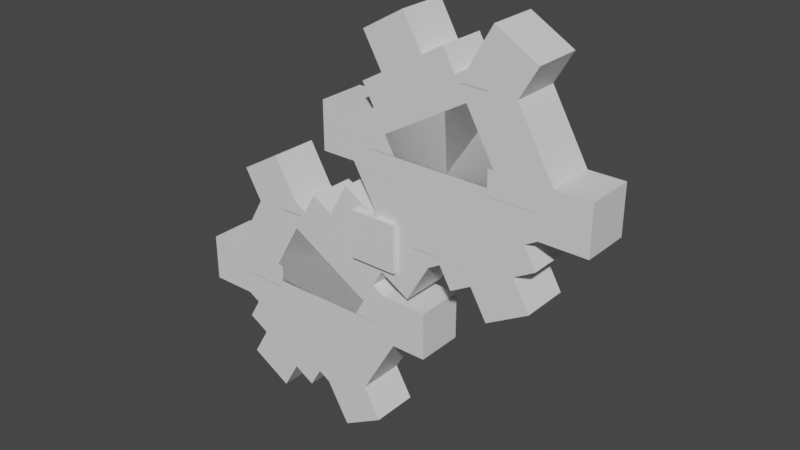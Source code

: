 # Source: klink.blend  (saved by Blender 2.81.16; exported with 4.5.12 LTS)
import bpy
from mathutils import Matrix  # noqa: F401  (used for matrix-valued properties, if any)

bpy.ops.wm.read_factory_settings(use_empty=True)
scene = bpy.context.scene
scene.name = 'Scene'

# ---- collections
col_collection = bpy.data.collections.new('Collection'); scene.collection.children.link(col_collection)

# ---- materials (node trees are filled in below, after node groups)
mat_default_obj = bpy.data.materials.new('Default OBJ')
mat_default_obj.use_transparent_shadow = False

# ---- material node trees
mat_default_obj.use_nodes = True; mat_default_obj.node_tree.nodes.clear()
_N = mat_default_obj.node_tree.nodes; _L = mat_default_obj.node_tree.links
n0 = _N.new('ShaderNodeOutputMaterial'); n0.name = 'Material Output'; n0.location = (300, 300)
n1 = _N.new('ShaderNodeBsdfPrincipled'); n1.name = 'Principled BSDF'; n1.location = (10, 300)
n1.distribution = 'GGX'
n1.subsurface_method = 'BURLEY'
n1.inputs[3].default_value = 1.45
n1.inputs[27].default_value = (0.0, 0.0, 0.0, 1.0)
n1.inputs[28].default_value = 1.0
_L.new(n1.outputs[0], n0.inputs[0])
n0.is_active_output = True

# ---- world
world_world = bpy.data.worlds.new('World'); scene.world = world_world
world_world.use_nodes = True; world_world.node_tree.nodes.clear()
_N = world_world.node_tree.nodes; _L = world_world.node_tree.links
n0 = _N.new('ShaderNodeOutputWorld'); n0.name = 'World Output'; n0.location = (300, 300)
n1 = _N.new('ShaderNodeBackground'); n1.name = 'Background'; n1.location = (10, 300)
n1.inputs[0].default_value = (0.05088, 0.05088, 0.05088, 1.0)
_L.new(n1.outputs[0], n0.inputs[0])
n0.is_active_output = True
world_world.color = (0.05088, 0.05088, 0.05088)
world_world.use_sun_shadow = False
world_world.sun_shadow_jitter_overblur = 0.0

# ---- meshes
me_center = bpy.data.meshes.new('Center')
me_center.from_pydata([(0.03125, -0.03125, -0.03125), (-0.03125, -0.03125, -0.03125), (-0.03125, 0.03125, -0.03125), (0.03125, 0.03125, -0.03125), (-0.03125, -0.03125, 0.03125), (0.03125, -0.03125, 0.03125), (0.03125, 0.03125, 0.03125), (-0.03125, 0.03125, 0.03125)], [], [(0, 1, 2, 3), (4, 5, 6, 7), (3, 2, 7, 6), (5, 4, 1, 0), (5, 0, 3, 6), (1, 4, 7, 2)])
_uv = me_center.uv_layers.new(name='UVMap')
_uv.uv.foreach_set('vector', [-0.07812, 0.9375, -0.0625, 0.9375, -0.0625, 0.9688, -0.07812, 0.9688, -0.04688, 0.9375, -0.03125, 0.9375, -0.03125, 0.9688, -0.04688, 0.9688, -0.07812, 0.9688, -0.0625, 0.9688, -0.0625, 1.0, -0.07812, 1.0, -0.0625, 0.9688, -0.04688, 0.9688, -0.04688, 1.0, -0.0625, 1.0, -0.09375, 0.9375, -0.07812, 0.9375, -0.07812, 0.9688, -0.09375, 0.9688, -0.0625, 0.9375, -0.04688, 0.9375, -0.04688, 0.9688, -0.0625, 0.9688])
me_center.materials.append(mat_default_obj)
me_center.use_remesh_fix_poles = True
me_center.use_remesh_preserve_attributes = False
me_center.use_mirror_vertex_groups = False
me_center.update()
me_gear1a = bpy.data.meshes.new('Gear1A')
me_gear1a.from_pydata([(0.03431, -0.1281, -0.03125), (-0.1281, -0.03431, -0.03125), (-0.03432, 0.1281, -0.03125), (0.1281, 0.03432, -0.03125), (-0.1281, -0.03431, 0.03125), (0.03431, -0.1281, 0.03125), (0.1281, 0.03432, 0.03125), (-0.03432, 0.1281, 0.03125)], [], [(0, 1, 2, 3), (4, 5, 6, 7), (3, 2, 7, 6), (5, 4, 1, 0), (5, 0, 3, 6), (1, 4, 7, 2)])
_uv = me_gear1a.uv_layers.new(name='UVMap')
_uv.uv.foreach_set('vector', [0.01562, 0.875, 0.0625, 0.875, 0.0625, 0.9688, 0.01562, 0.9688, 0.07812, 0.875, 0.125, 0.875, 0.125, 0.9688, 0.07812, 0.9688, 0.01562, 0.9688, 0.0625, 0.9688, 0.0625, 1.0, 0.01562, 1.0, 0.0625, 0.9688, 0.1094, 0.9688, 0.1094, 1.0, 0.0625, 1.0, 0.0, 0.875, 0.01562, 0.875, 0.01562, 0.9688, 0.0, 0.9688, 0.0625, 0.875, 0.07812, 0.875, 0.07812, 0.9688, 0.0625, 0.9688])
me_gear1a.materials.append(mat_default_obj)
me_gear1a.use_remesh_fix_poles = True
me_gear1a.use_remesh_preserve_attributes = False
me_gear1a.use_mirror_vertex_groups = False
me_gear1a.update()
me_gear2a = bpy.data.meshes.new('Gear2A')
me_gear2a.from_pydata([(-0.008373, -0.1395, -0.03125), (-0.1166, -0.077, -0.03125), (0.008373, 0.1395, -0.03125), (0.1166, 0.077, -0.03125), (-0.1166, -0.077, 0.03125), (-0.008373, -0.1395, 0.03125), (0.1166, 0.077, 0.03125), (0.008373, 0.1395, 0.03125)], [], [(0, 1, 2, 3), (4, 5, 6, 7), (3, 2, 7, 6), (5, 4, 1, 0), (5, 0, 3, 6), (1, 4, 7, 2)])
_uv = me_gear2a.uv_layers.new(name='UVMap')
_uv.uv.foreach_set('vector', [0.01562, 0.7188, 0.04688, 0.7188, 0.04688, 0.8438, 0.01562, 0.8438, 0.0625, 0.7188, 0.09375, 0.7188, 0.09375, 0.8438, 0.0625, 0.8438, 0.01562, 0.8438, 0.04688, 0.8438, 0.04688, 0.875, 0.01562, 0.875, 0.04688, 0.8438, 0.07812, 0.8438, 0.07812, 0.875, 0.04688, 0.875, 0.0, 0.7188, 0.01562, 0.7188, 0.01562, 0.8438, 0.0, 0.8438, 0.04688, 0.7188, 0.0625, 0.7188, 0.0625, 0.8438, 0.04688, 0.8438])
me_gear2a.materials.append(mat_default_obj)
me_gear2a.use_remesh_fix_poles = True
me_gear2a.use_remesh_preserve_attributes = False
me_gear2a.use_mirror_vertex_groups = False
me_gear2a.update()
me_gear3a = bpy.data.meshes.new('Gear3A')
me_gear3a.from_pydata([(0.077, -0.1166, -0.03125), (-0.1395, 0.008373, -0.03125), (-0.077, 0.1166, -0.03125), (0.1395, -0.008373, -0.03125), (-0.1395, 0.008373, 0.03125), (0.077, -0.1166, 0.03125), (0.1395, -0.008373, 0.03125), (-0.077, 0.1166, 0.03125)], [], [(0, 1, 2, 3), (4, 5, 6, 7), (3, 2, 7, 6), (5, 4, 1, 0), (5, 0, 3, 6), (1, 4, 7, 2)])
_uv = me_gear3a.uv_layers.new(name='UVMap')
_uv.uv.foreach_set('vector', [0.01562, 0.5938, 0.07812, 0.5938, 0.07812, 0.6562, 0.01562, 0.6562, 0.09375, 0.5938, 0.1562, 0.5938, 0.1562, 0.6562, 0.09375, 0.6562, 0.01562, 0.6562, 0.07812, 0.6562, 0.07812, 0.6875, 0.01562, 0.6875, 0.07812, 0.6562, 0.1406, 0.6562, 0.1406, 0.6875, 0.07812, 0.6875, 0.0, 0.5938, 0.01562, 0.5938, 0.01562, 0.6562, 0.0, 0.6562, 0.07812, 0.5938, 0.09375, 0.5938, 0.09375, 0.6562, 0.07812, 0.6562])
me_gear3a.materials.append(mat_default_obj)
me_gear3a.use_remesh_fix_poles = True
me_gear3a.use_remesh_preserve_attributes = False
me_gear3a.use_mirror_vertex_groups = False
me_gear3a.update()
me_gear4a = bpy.data.meshes.new('Gear4A')
me_gear4a.from_pydata([(0.03827, -0.0221, -0.03125), (-0.0221, -0.03827, -0.03125), (-0.03827, 0.0221, -0.03125), (0.0221, 0.03827, -0.03125), (-0.0221, -0.03827, 0.03125), (0.03827, -0.0221, 0.03125), (0.0221, 0.03827, 0.03125), (-0.03827, 0.0221, 0.03125)], [], [(0, 1, 2, 3), (4, 5, 6, 7), (3, 2, 7, 6), (5, 4, 1, 0), (5, 0, 3, 6), (1, 4, 7, 2)])
_uv = me_gear4a.uv_layers.new(name='UVMap')
_uv.uv.foreach_set('vector', [0.1406, 0.9375, 0.1562, 0.9375, 0.1562, 0.9688, 0.1406, 0.9688, 0.1719, 0.9375, 0.1875, 0.9375, 0.1875, 0.9688, 0.1719, 0.9688, 0.1406, 0.9688, 0.1562, 0.9688, 0.1562, 1.0, 0.1406, 1.0, 0.1562, 0.9688, 0.1719, 0.9688, 0.1719, 1.0, 0.1562, 1.0, 0.125, 0.9375, 0.1406, 0.9375, 0.1406, 0.9688, 0.125, 0.9688, 0.1562, 0.9375, 0.1719, 0.9375, 0.1719, 0.9688, 0.1562, 0.9688])
me_gear4a.materials.append(mat_default_obj)
me_gear4a.use_remesh_fix_poles = True
me_gear4a.use_remesh_preserve_attributes = False
me_gear4a.use_mirror_vertex_groups = False
me_gear4a.update()
me_gear5a = bpy.data.meshes.new('Gear5A')
me_gear5a.from_pydata([(0.03431, -0.1281, 0.0), (-0.1281, -0.03431, 0.0), (-0.03432, 0.1281, 0.0), (0.1281, 0.03432, 0.0)], [], [(1, 0, 3, 2)])
_uv = me_gear5a.uv_layers.new(name='UVMap')
_uv.uv.foreach_set('vector', [0.2344, 0.9062, 0.2812, 0.9062, 0.2812, 1.0, 0.2344, 1.0])
me_gear5a.materials.append(mat_default_obj)
me_gear5a.use_remesh_fix_poles = True
me_gear5a.use_remesh_preserve_attributes = False
me_gear5a.use_mirror_vertex_groups = False
me_gear5a.update()
me_gear6a = bpy.data.meshes.new('Gear6A')
me_gear6a.from_pydata([(0.01144, -0.04269, -0.03125), (-0.04269, -0.01144, -0.03125), (-0.01144, 0.04269, -0.03125), (0.04269, 0.01144, -0.03125), (-0.04269, -0.01144, 0.03125), (0.01144, -0.04269, 0.03125), (0.04269, 0.01144, 0.03125), (-0.01144, 0.04269, 0.03125)], [], [(0, 1, 2, 3), (4, 5, 6, 7), (3, 2, 7, 6), (5, 4, 1, 0), (5, 0, 3, 6), (1, 4, 7, 2)])
_uv = me_gear6a.uv_layers.new(name='UVMap')
_uv.uv.foreach_set('vector', [0.2969, 0.9375, 0.3125, 0.9375, 0.3125, 0.9688, 0.2969, 0.9688, 0.3281, 0.9375, 0.3438, 0.9375, 0.3438, 0.9688, 0.3281, 0.9688, 0.2969, 0.9688, 0.3125, 0.9688, 0.3125, 1.0, 0.2969, 1.0, 0.3125, 0.9688, 0.3281, 0.9688, 0.3281, 1.0, 0.3125, 1.0, 0.2812, 0.9375, 0.2969, 0.9375, 0.2969, 0.9688, 0.2812, 0.9688, 0.3125, 0.9375, 0.3281, 0.9375, 0.3281, 0.9688, 0.3125, 0.9688])
me_gear6a.materials.append(mat_default_obj)
me_gear6a.use_remesh_fix_poles = True
me_gear6a.use_remesh_preserve_attributes = False
me_gear6a.use_mirror_vertex_groups = False
me_gear6a.update()
me_gear7a = bpy.data.meshes.new('Gear7A')
me_gear7a.from_pydata([(0.01144, -0.04269, -0.03125), (-0.04269, -0.01144, -0.03125), (-0.01144, 0.04269, -0.03125), (0.04269, 0.01144, -0.03125), (-0.04269, -0.01144, 0.03125), (0.01144, -0.04269, 0.03125), (0.04269, 0.01144, 0.03125), (-0.01144, 0.04269, 0.03125)], [], [(0, 1, 2, 3), (4, 5, 6, 7), (3, 2, 7, 6), (5, 4, 1, 0), (5, 0, 3, 6), (1, 4, 7, 2)])
_uv = me_gear7a.uv_layers.new(name='UVMap')
_uv.uv.foreach_set('vector', [0.2969, 0.9375, 0.3125, 0.9375, 0.3125, 0.9688, 0.2969, 0.9688, 0.3281, 0.9375, 0.3438, 0.9375, 0.3438, 0.9688, 0.3281, 0.9688, 0.2969, 0.9688, 0.3125, 0.9688, 0.3125, 1.0, 0.2969, 1.0, 0.3125, 0.9688, 0.3281, 0.9688, 0.3281, 1.0, 0.3125, 1.0, 0.2812, 0.9375, 0.2969, 0.9375, 0.2969, 0.9688, 0.2812, 0.9688, 0.3125, 0.9375, 0.3281, 0.9375, 0.3281, 0.9688, 0.3125, 0.9688])
me_gear7a.materials.append(mat_default_obj)
me_gear7a.use_remesh_fix_poles = True
me_gear7a.use_remesh_preserve_attributes = False
me_gear7a.use_mirror_vertex_groups = False
me_gear7a.update()
me_gear8a = bpy.data.meshes.new('Gear8A')
me_gear8a.from_pydata([(0.0625, -0.03125, -0.03125), (-0.0625, -0.03125, -0.03125), (-0.0625, 0.03125, -0.03125), (0.0625, 0.03125, -0.03125), (-0.0625, -0.03125, 0.03125), (0.0625, -0.03125, 0.03125), (0.0625, 0.03125, 0.03125), (-0.0625, 0.03125, 0.03125)], [], [(0, 1, 2, 3), (4, 5, 6, 7), (3, 2, 7, 6), (5, 4, 1, 0), (5, 0, 3, 6), (1, 4, 7, 2)])
_uv = me_gear8a.uv_layers.new(name='UVMap')
_uv.uv.foreach_set('vector', [0.2969, 0.8438, 0.3281, 0.8438, 0.3281, 0.875, 0.2969, 0.875, 0.3438, 0.8438, 0.375, 0.8438, 0.375, 0.875, 0.3438, 0.875, 0.2969, 0.875, 0.3281, 0.875, 0.3281, 0.9062, 0.2969, 0.9062, 0.3281, 0.875, 0.3594, 0.875, 0.3594, 0.9062, 0.3281, 0.9062, 0.2812, 0.8438, 0.2969, 0.8438, 0.2969, 0.875, 0.2812, 0.875, 0.3281, 0.8438, 0.3438, 0.8438, 0.3438, 0.875, 0.3281, 0.875])
me_gear8a.materials.append(mat_default_obj)
me_gear8a.use_remesh_fix_poles = True
me_gear8a.use_remesh_preserve_attributes = False
me_gear8a.use_mirror_vertex_groups = False
me_gear8a.update()
me_gear9a = bpy.data.meshes.new('Gear9A')
me_gear9a.from_pydata([(0.004187, -0.06975, -0.03125), (-0.05831, 0.0385, -0.03125), (-0.004186, 0.06975, -0.03125), (0.05831, -0.0385, -0.03125), (-0.05831, 0.0385, 0.03125), (0.004187, -0.06975, 0.03125), (0.05831, -0.0385, 0.03125), (-0.004186, 0.06975, 0.03125)], [], [(0, 1, 2, 3), (4, 5, 6, 7), (3, 2, 7, 6), (5, 4, 1, 0), (5, 0, 3, 6), (1, 4, 7, 2)])
_uv = me_gear9a.uv_layers.new(name='UVMap')
_uv.uv.foreach_set('vector', [0.2969, 0.8438, 0.3281, 0.8438, 0.3281, 0.875, 0.2969, 0.875, 0.3438, 0.8438, 0.375, 0.8438, 0.375, 0.875, 0.3438, 0.875, 0.2969, 0.875, 0.3281, 0.875, 0.3281, 0.9062, 0.2969, 0.9062, 0.3281, 0.875, 0.3594, 0.875, 0.3594, 0.9062, 0.3281, 0.9062, 0.2812, 0.8438, 0.2969, 0.8438, 0.2969, 0.875, 0.2812, 0.875, 0.3281, 0.8438, 0.3438, 0.8438, 0.3438, 0.875, 0.3281, 0.875])
me_gear9a.materials.append(mat_default_obj)
me_gear9a.use_remesh_fix_poles = True
me_gear9a.use_remesh_preserve_attributes = False
me_gear9a.use_mirror_vertex_groups = False
me_gear9a.update()
me_gear10a = bpy.data.meshes.new('Gear10A')
me_gear10a.from_pydata([(-0.004187, 0.06975, -0.03125), (0.05831, -0.0385, -0.03125), (0.004186, -0.06975, -0.03125), (-0.05831, 0.0385, -0.03125), (0.05831, -0.0385, 0.03125), (-0.004187, 0.06975, 0.03125), (-0.05831, 0.0385, 0.03125), (0.004186, -0.06975, 0.03125)], [], [(0, 1, 2, 3), (4, 5, 6, 7), (3, 2, 7, 6), (5, 4, 1, 0), (5, 0, 3, 6), (1, 4, 7, 2)])
_uv = me_gear10a.uv_layers.new(name='UVMap')
_uv.uv.foreach_set('vector', [0.2969, 0.8438, 0.3281, 0.8438, 0.3281, 0.875, 0.2969, 0.875, 0.3438, 0.8438, 0.375, 0.8438, 0.375, 0.875, 0.3438, 0.875, 0.2969, 0.875, 0.3281, 0.875, 0.3281, 0.9062, 0.2969, 0.9062, 0.3281, 0.875, 0.3594, 0.875, 0.3594, 0.9062, 0.3281, 0.9062, 0.2812, 0.8438, 0.2969, 0.8438, 0.2969, 0.875, 0.2812, 0.875, 0.3281, 0.8438, 0.3438, 0.8438, 0.3438, 0.875, 0.3281, 0.875])
me_gear10a.materials.append(mat_default_obj)
me_gear10a.use_remesh_fix_poles = True
me_gear10a.use_remesh_preserve_attributes = False
me_gear10a.use_mirror_vertex_groups = False
me_gear10a.update()
me_gear11a = bpy.data.meshes.new('Gear11A')
me_gear11a.from_pydata([(-0.0625, 0.03125, -0.03125), (0.0625, 0.03125, -0.03125), (0.0625, -0.03125, -0.03125), (-0.0625, -0.03125, -0.03125), (0.0625, 0.03125, 0.03125), (-0.0625, 0.03125, 0.03125), (-0.0625, -0.03125, 0.03125), (0.0625, -0.03125, 0.03125)], [], [(0, 1, 2, 3), (4, 5, 6, 7), (3, 2, 7, 6), (5, 4, 1, 0), (5, 0, 3, 6), (1, 4, 7, 2)])
_uv = me_gear11a.uv_layers.new(name='UVMap')
_uv.uv.foreach_set('vector', [0.2969, 0.8438, 0.3281, 0.8438, 0.3281, 0.875, 0.2969, 0.875, 0.3438, 0.8438, 0.375, 0.8438, 0.375, 0.875, 0.3438, 0.875, 0.2969, 0.875, 0.3281, 0.875, 0.3281, 0.9062, 0.2969, 0.9062, 0.3281, 0.875, 0.3594, 0.875, 0.3594, 0.9062, 0.3281, 0.9062, 0.2812, 0.8438, 0.2969, 0.8438, 0.2969, 0.875, 0.2812, 0.875, 0.3281, 0.8438, 0.3438, 0.8438, 0.3438, 0.875, 0.3281, 0.875])
me_gear11a.materials.append(mat_default_obj)
me_gear11a.use_remesh_fix_poles = True
me_gear11a.use_remesh_preserve_attributes = False
me_gear11a.use_mirror_vertex_groups = False
me_gear11a.update()
me_gear1b = bpy.data.meshes.new('Gear1B')
me_gear1b.from_pydata([(0.1281, -0.03431, -0.03125), (-0.03431, -0.1281, -0.03125), (-0.1281, 0.03432, -0.03125), (0.03432, 0.1281, -0.03125), (-0.03431, -0.1281, 0.03125), (0.1281, -0.03431, 0.03125), (0.03432, 0.1281, 0.03125), (-0.1281, 0.03432, 0.03125)], [], [(0, 1, 2, 3), (4, 5, 6, 7), (3, 2, 7, 6), (5, 4, 1, 0), (5, 0, 3, 6), (1, 4, 7, 2)])
_uv = me_gear1b.uv_layers.new(name='UVMap')
_uv.uv.foreach_set('vector', [0.01562, 0.875, 0.0625, 0.875, 0.0625, 0.9688, 0.01562, 0.9688, 0.07812, 0.875, 0.125, 0.875, 0.125, 0.9688, 0.07812, 0.9688, 0.01562, 0.9688, 0.0625, 0.9688, 0.0625, 1.0, 0.01562, 1.0, 0.0625, 0.9688, 0.1094, 0.9688, 0.1094, 1.0, 0.0625, 1.0, 0.0, 0.875, 0.01562, 0.875, 0.01562, 0.9688, 0.0, 0.9688, 0.0625, 0.875, 0.07812, 0.875, 0.07812, 0.9688, 0.0625, 0.9688])
me_gear1b.materials.append(mat_default_obj)
me_gear1b.use_remesh_fix_poles = True
me_gear1b.use_remesh_preserve_attributes = False
me_gear1b.use_mirror_vertex_groups = False
me_gear1b.update()
me_gear2b = bpy.data.meshes.new('Gear2B')
me_gear2b.from_pydata([(0.1166, -0.077, -0.03125), (0.008373, -0.1395, -0.03125), (-0.1166, 0.077, -0.03125), (-0.008373, 0.1395, -0.03125), (0.008373, -0.1395, 0.03125), (0.1166, -0.077, 0.03125), (-0.008373, 0.1395, 0.03125), (-0.1166, 0.077, 0.03125)], [], [(0, 1, 2, 3), (4, 5, 6, 7), (3, 2, 7, 6), (5, 4, 1, 0), (5, 0, 3, 6), (1, 4, 7, 2)])
_uv = me_gear2b.uv_layers.new(name='UVMap')
_uv.uv.foreach_set('vector', [0.01562, 0.7188, 0.04688, 0.7188, 0.04688, 0.8438, 0.01562, 0.8438, 0.0625, 0.7188, 0.09375, 0.7188, 0.09375, 0.8438, 0.0625, 0.8438, 0.01562, 0.8438, 0.04688, 0.8438, 0.04688, 0.875, 0.01562, 0.875, 0.04688, 0.8438, 0.07812, 0.8438, 0.07812, 0.875, 0.04688, 0.875, 0.0, 0.7188, 0.01562, 0.7188, 0.01562, 0.8438, 0.0, 0.8438, 0.04688, 0.7188, 0.0625, 0.7188, 0.0625, 0.8438, 0.04688, 0.8438])
me_gear2b.materials.append(mat_default_obj)
me_gear2b.use_remesh_fix_poles = True
me_gear2b.use_remesh_preserve_attributes = False
me_gear2b.use_mirror_vertex_groups = False
me_gear2b.update()
me_gear3b = bpy.data.meshes.new('Gear3B')
me_gear3b.from_pydata([(0.1395, 0.008373, -0.03125), (-0.077, -0.1166, -0.03125), (-0.1395, -0.008373, -0.03125), (0.077, 0.1166, -0.03125), (-0.077, -0.1166, 0.03125), (0.1395, 0.008373, 0.03125), (0.077, 0.1166, 0.03125), (-0.1395, -0.008373, 0.03125)], [], [(0, 1, 2, 3), (4, 5, 6, 7), (3, 2, 7, 6), (5, 4, 1, 0), (5, 0, 3, 6), (1, 4, 7, 2)])
_uv = me_gear3b.uv_layers.new(name='UVMap')
_uv.uv.foreach_set('vector', [0.01562, 0.5938, 0.07812, 0.5938, 0.07812, 0.6562, 0.01562, 0.6562, 0.09375, 0.5938, 0.1562, 0.5938, 0.1562, 0.6562, 0.09375, 0.6562, 0.01562, 0.6562, 0.07812, 0.6562, 0.07812, 0.6875, 0.01562, 0.6875, 0.07812, 0.6562, 0.1406, 0.6562, 0.1406, 0.6875, 0.07812, 0.6875, 0.0, 0.5938, 0.01562, 0.5938, 0.01562, 0.6562, 0.0, 0.6562, 0.07812, 0.5938, 0.09375, 0.5938, 0.09375, 0.6562, 0.07812, 0.6562])
me_gear3b.materials.append(mat_default_obj)
me_gear3b.use_remesh_fix_poles = True
me_gear3b.use_remesh_preserve_attributes = False
me_gear3b.use_mirror_vertex_groups = False
me_gear3b.update()
me_gear4b = bpy.data.meshes.new('Gear4B')
me_gear4b.from_pydata([(0.03827, 0.0221, -0.03125), (0.0221, -0.03827, -0.03125), (-0.03827, -0.0221, -0.03125), (-0.0221, 0.03827, -0.03125), (0.0221, -0.03827, 0.03125), (0.03827, 0.0221, 0.03125), (-0.0221, 0.03827, 0.03125), (-0.03827, -0.0221, 0.03125)], [], [(0, 1, 2, 3), (4, 5, 6, 7), (3, 2, 7, 6), (5, 4, 1, 0), (5, 0, 3, 6), (1, 4, 7, 2)])
_uv = me_gear4b.uv_layers.new(name='UVMap')
_uv.uv.foreach_set('vector', [0.1406, 0.9375, 0.1562, 0.9375, 0.1562, 0.9688, 0.1406, 0.9688, 0.1719, 0.9375, 0.1875, 0.9375, 0.1875, 0.9688, 0.1719, 0.9688, 0.1406, 0.9688, 0.1562, 0.9688, 0.1562, 1.0, 0.1406, 1.0, 0.1562, 0.9688, 0.1719, 0.9688, 0.1719, 1.0, 0.1562, 1.0, 0.125, 0.9375, 0.1406, 0.9375, 0.1406, 0.9688, 0.125, 0.9688, 0.1562, 0.9375, 0.1719, 0.9375, 0.1719, 0.9688, 0.1562, 0.9688])
me_gear4b.materials.append(mat_default_obj)
me_gear4b.use_remesh_fix_poles = True
me_gear4b.use_remesh_preserve_attributes = False
me_gear4b.use_mirror_vertex_groups = False
me_gear4b.update()
me_gear5b = bpy.data.meshes.new('Gear5B')
me_gear5b.from_pydata([(0.1281, -0.03431, 0.0), (-0.03431, -0.1281, 0.0), (-0.1281, 0.03431, 0.0), (0.03432, 0.1281, 0.0)], [], [(1, 0, 3, 2)])
_uv = me_gear5b.uv_layers.new(name='UVMap')
_uv.uv.foreach_set('vector', [0.2344, 0.9062, 0.2812, 0.9062, 0.2812, 1.0, 0.2344, 1.0])
me_gear5b.materials.append(mat_default_obj)
me_gear5b.use_remesh_fix_poles = True
me_gear5b.use_remesh_preserve_attributes = False
me_gear5b.use_mirror_vertex_groups = False
me_gear5b.update()
me_gear6b = bpy.data.meshes.new('Gear6B')
me_gear6b.from_pydata([(0.04269, -0.01144, -0.03125), (-0.01144, -0.04269, -0.03125), (-0.04269, 0.01144, -0.03125), (0.01144, 0.04269, -0.03125), (-0.01144, -0.04269, 0.03125), (0.04269, -0.01144, 0.03125), (0.01144, 0.04269, 0.03125), (-0.04269, 0.01144, 0.03125)], [], [(0, 1, 2, 3), (4, 5, 6, 7), (3, 2, 7, 6), (5, 4, 1, 0), (5, 0, 3, 6), (1, 4, 7, 2)])
_uv = me_gear6b.uv_layers.new(name='UVMap')
_uv.uv.foreach_set('vector', [0.2969, 0.9375, 0.3125, 0.9375, 0.3125, 0.9688, 0.2969, 0.9688, 0.3281, 0.9375, 0.3438, 0.9375, 0.3438, 0.9688, 0.3281, 0.9688, 0.2969, 0.9688, 0.3125, 0.9688, 0.3125, 1.0, 0.2969, 1.0, 0.3125, 0.9688, 0.3281, 0.9688, 0.3281, 1.0, 0.3125, 1.0, 0.2812, 0.9375, 0.2969, 0.9375, 0.2969, 0.9688, 0.2812, 0.9688, 0.3125, 0.9375, 0.3281, 0.9375, 0.3281, 0.9688, 0.3125, 0.9688])
me_gear6b.materials.append(mat_default_obj)
me_gear6b.use_remesh_fix_poles = True
me_gear6b.use_remesh_preserve_attributes = False
me_gear6b.use_mirror_vertex_groups = False
me_gear6b.update()
me_gear7b = bpy.data.meshes.new('Gear7B')
me_gear7b.from_pydata([(0.04269, -0.01144, -0.03125), (-0.01144, -0.04269, -0.03125), (-0.04269, 0.01144, -0.03125), (0.01144, 0.04269, -0.03125), (-0.01144, -0.04269, 0.03125), (0.04269, -0.01144, 0.03125), (0.01144, 0.04269, 0.03125), (-0.04269, 0.01144, 0.03125)], [], [(0, 1, 2, 3), (4, 5, 6, 7), (3, 2, 7, 6), (5, 4, 1, 0), (5, 0, 3, 6), (1, 4, 7, 2)])
_uv = me_gear7b.uv_layers.new(name='UVMap')
_uv.uv.foreach_set('vector', [0.2969, 0.9375, 0.3125, 0.9375, 0.3125, 0.9688, 0.2969, 0.9688, 0.3281, 0.9375, 0.3438, 0.9375, 0.3438, 0.9688, 0.3281, 0.9688, 0.2969, 0.9688, 0.3125, 0.9688, 0.3125, 1.0, 0.2969, 1.0, 0.3125, 0.9688, 0.3281, 0.9688, 0.3281, 1.0, 0.3125, 1.0, 0.2812, 0.9375, 0.2969, 0.9375, 0.2969, 0.9688, 0.2812, 0.9688, 0.3125, 0.9375, 0.3281, 0.9375, 0.3281, 0.9688, 0.3125, 0.9688])
me_gear7b.materials.append(mat_default_obj)
me_gear7b.use_remesh_fix_poles = True
me_gear7b.use_remesh_preserve_attributes = False
me_gear7b.use_mirror_vertex_groups = False
me_gear7b.update()
me_gear8b = bpy.data.meshes.new('Gear8B')
me_gear8b.from_pydata([(0.05831, 0.0385, -0.03125), (-0.004186, -0.06975, -0.03125), (-0.05831, -0.0385, -0.03125), (0.004187, 0.06975, -0.03125), (-0.004186, -0.06975, 0.03125), (0.05831, 0.0385, 0.03125), (0.004187, 0.06975, 0.03125), (-0.05831, -0.0385, 0.03125)], [], [(0, 1, 2, 3), (4, 5, 6, 7), (3, 2, 7, 6), (5, 4, 1, 0), (5, 0, 3, 6), (1, 4, 7, 2)])
_uv = me_gear8b.uv_layers.new(name='UVMap')
_uv.uv.foreach_set('vector', [0.2969, 0.8438, 0.3281, 0.8438, 0.3281, 0.875, 0.2969, 0.875, 0.3438, 0.8438, 0.375, 0.8438, 0.375, 0.875, 0.3438, 0.875, 0.2969, 0.875, 0.3281, 0.875, 0.3281, 0.9062, 0.2969, 0.9062, 0.3281, 0.875, 0.3594, 0.875, 0.3594, 0.9062, 0.3281, 0.9062, 0.2812, 0.8438, 0.2969, 0.8438, 0.2969, 0.875, 0.2812, 0.875, 0.3281, 0.8438, 0.3438, 0.8438, 0.3438, 0.875, 0.3281, 0.875])
me_gear8b.materials.append(mat_default_obj)
me_gear8b.use_remesh_fix_poles = True
me_gear8b.use_remesh_preserve_attributes = False
me_gear8b.use_mirror_vertex_groups = False
me_gear8b.update()
me_gear9b = bpy.data.meshes.new('Gear9B')
me_gear9b.from_pydata([(0.0625, -0.03125, -0.03125), (-0.0625, -0.03125, -0.03125), (-0.0625, 0.03125, -0.03125), (0.0625, 0.03125, -0.03125), (-0.0625, -0.03125, 0.03125), (0.0625, -0.03125, 0.03125), (0.0625, 0.03125, 0.03125), (-0.0625, 0.03125, 0.03125)], [], [(0, 1, 2, 3), (4, 5, 6, 7), (3, 2, 7, 6), (5, 4, 1, 0), (5, 0, 3, 6), (1, 4, 7, 2)])
_uv = me_gear9b.uv_layers.new(name='UVMap')
_uv.uv.foreach_set('vector', [0.2969, 0.8438, 0.3281, 0.8438, 0.3281, 0.875, 0.2969, 0.875, 0.3438, 0.8438, 0.375, 0.8438, 0.375, 0.875, 0.3438, 0.875, 0.2969, 0.875, 0.3281, 0.875, 0.3281, 0.9062, 0.2969, 0.9062, 0.3281, 0.875, 0.3594, 0.875, 0.3594, 0.9062, 0.3281, 0.9062, 0.2812, 0.8438, 0.2969, 0.8438, 0.2969, 0.875, 0.2812, 0.875, 0.3281, 0.8438, 0.3438, 0.8438, 0.3438, 0.875, 0.3281, 0.875])
me_gear9b.materials.append(mat_default_obj)
me_gear9b.use_remesh_fix_poles = True
me_gear9b.use_remesh_preserve_attributes = False
me_gear9b.use_mirror_vertex_groups = False
me_gear9b.update()
me_gear10b = bpy.data.meshes.new('Gear10B')
me_gear10b.from_pydata([(-0.0625, 0.03125, -0.03125), (0.0625, 0.03125, -0.03125), (0.0625, -0.03125, -0.03125), (-0.0625, -0.03125, -0.03125), (0.0625, 0.03125, 0.03125), (-0.0625, 0.03125, 0.03125), (-0.0625, -0.03125, 0.03125), (0.0625, -0.03125, 0.03125)], [], [(0, 1, 2, 3), (4, 5, 6, 7), (3, 2, 7, 6), (5, 4, 1, 0), (5, 0, 3, 6), (1, 4, 7, 2)])
_uv = me_gear10b.uv_layers.new(name='UVMap')
_uv.uv.foreach_set('vector', [0.2969, 0.8438, 0.3281, 0.8438, 0.3281, 0.875, 0.2969, 0.875, 0.3438, 0.8438, 0.375, 0.8438, 0.375, 0.875, 0.3438, 0.875, 0.2969, 0.875, 0.3281, 0.875, 0.3281, 0.9062, 0.2969, 0.9062, 0.3281, 0.875, 0.3594, 0.875, 0.3594, 0.9062, 0.3281, 0.9062, 0.2812, 0.8438, 0.2969, 0.8438, 0.2969, 0.875, 0.2812, 0.875, 0.3281, 0.8438, 0.3438, 0.8438, 0.3438, 0.875, 0.3281, 0.875])
me_gear10b.materials.append(mat_default_obj)
me_gear10b.use_remesh_fix_poles = True
me_gear10b.use_remesh_preserve_attributes = False
me_gear10b.use_mirror_vertex_groups = False
me_gear10b.update()
me_gear11b = bpy.data.meshes.new('Gear11B')
me_gear11b.from_pydata([(-0.05831, -0.0385, -0.03125), (0.004187, 0.06975, -0.03125), (0.05831, 0.0385, -0.03125), (-0.004186, -0.06975, -0.03125), (0.004187, 0.06975, 0.03125), (-0.05831, -0.0385, 0.03125), (-0.004186, -0.06975, 0.03125), (0.05831, 0.0385, 0.03125)], [], [(0, 1, 2, 3), (4, 5, 6, 7), (3, 2, 7, 6), (5, 4, 1, 0), (5, 0, 3, 6), (1, 4, 7, 2)])
_uv = me_gear11b.uv_layers.new(name='UVMap')
_uv.uv.foreach_set('vector', [0.2969, 0.8438, 0.3281, 0.8438, 0.3281, 0.875, 0.2969, 0.875, 0.3438, 0.8438, 0.375, 0.8438, 0.375, 0.875, 0.3438, 0.875, 0.2969, 0.875, 0.3281, 0.875, 0.3281, 0.9062, 0.2969, 0.9062, 0.3281, 0.875, 0.3594, 0.875, 0.3594, 0.9062, 0.3281, 0.9062, 0.2812, 0.8438, 0.2969, 0.8438, 0.2969, 0.875, 0.2812, 0.875, 0.3281, 0.8438, 0.3438, 0.8438, 0.3438, 0.875, 0.3281, 0.875])
me_gear11b.materials.append(mat_default_obj)
me_gear11b.use_remesh_fix_poles = True
me_gear11b.use_remesh_preserve_attributes = False
me_gear11b.use_mirror_vertex_groups = False
me_gear11b.update()

# ---- objects
ob_center = bpy.data.objects.new('Center', me_center)
ob_gear1a = bpy.data.objects.new('Gear1A', me_gear1a)
ob_gear2a = bpy.data.objects.new('Gear2A', me_gear2a)
ob_gear3a = bpy.data.objects.new('Gear3A', me_gear3a)
ob_gear4a = bpy.data.objects.new('Gear4A', me_gear4a)
ob_gear5a = bpy.data.objects.new('Gear5A', me_gear5a)
ob_gear6a = bpy.data.objects.new('Gear6A', me_gear6a)
ob_gear7a = bpy.data.objects.new('Gear7A', me_gear7a)
ob_gear8a = bpy.data.objects.new('Gear8A', me_gear8a)
ob_gear9a = bpy.data.objects.new('Gear9A', me_gear9a)
ob_gear10a = bpy.data.objects.new('Gear10A', me_gear10a)
ob_gear11a = bpy.data.objects.new('Gear11A', me_gear11a)
ob_gear1b = bpy.data.objects.new('Gear1B', me_gear1b)
ob_gear2b = bpy.data.objects.new('Gear2B', me_gear2b)
ob_gear3b = bpy.data.objects.new('Gear3B', me_gear3b)
ob_gear4b = bpy.data.objects.new('Gear4B', me_gear4b)
ob_gear5b = bpy.data.objects.new('Gear5B', me_gear5b)
ob_gear6b = bpy.data.objects.new('Gear6B', me_gear6b)
ob_gear7b = bpy.data.objects.new('Gear7B', me_gear7b)
ob_gear8b = bpy.data.objects.new('Gear8B', me_gear8b)
ob_gear9b = bpy.data.objects.new('Gear9B', me_gear9b)
ob_gear10b = bpy.data.objects.new('Gear10B', me_gear10b)
ob_gear11b = bpy.data.objects.new('Gear11B', me_gear11b)

# ---- transforms, parenting, visibility, modifiers, constraints
ob_center.location = (0.0, -0.00625, 0.2947)
ob_center.rotation_euler = (1.571, -0.0, 0.0)
ob_center.lineart.crease_threshold = 0.0
ob_gear1a.parent = ob_center
ob_gear1a.matrix_parent_inverse = Matrix(((1.0, 0.0, 0.0, -0.0), (0.0, -1.629e-07, 1.0, -0.2947), (-0.0, -1.0, -1.629e-07, -0.00625), (-0.0, 0.0, -0.0, 1.0)))
ob_gear1a.location = (-0.1062, 1.833e-08, 0.1822)
ob_gear1a.rotation_euler = (1.571, -0.0, 0.0)
ob_gear1a.lineart.crease_threshold = 0.0
ob_gear2a.parent = ob_gear1a
ob_gear2a.matrix_parent_inverse = Matrix(((1.0, 0.0, -0.0, 0.1062), (0.0, -1.629e-07, 1.0, -0.1822), (0.0, -1.0, -1.629e-07, 4.806e-08), (-0.0, 0.0, -0.0, 1.0)))
ob_gear2a.location = (-0.1063, 1.833e-08, 0.1822)
ob_gear2a.rotation_euler = (1.571, -0.0, 0.0)
ob_gear2a.lineart.crease_threshold = 0.0
ob_gear3a.parent = ob_gear1a
ob_gear3a.matrix_parent_inverse = Matrix(((1.0, 0.0, -0.0, 0.1062), (0.0, -1.629e-07, 1.0, -0.1822), (0.0, -1.0, -1.629e-07, 4.806e-08), (-0.0, 0.0, -0.0, 1.0)))
ob_gear3a.location = (-0.1062, 1.833e-08, 0.1822)
ob_gear3a.rotation_euler = (1.571, -0.0, 0.0)
ob_gear3a.lineart.crease_threshold = 0.0
ob_gear4a.parent = ob_gear1a
ob_gear4a.matrix_parent_inverse = Matrix(((1.0, 0.0, -0.0, 0.1062), (0.0, -1.629e-07, 1.0, -0.1822), (0.0, -1.0, -1.629e-07, 4.806e-08), (-0.0, 0.0, -0.0, 1.0)))
ob_gear4a.location = (-0.1063, 0.0375, 0.1822)
ob_gear4a.rotation_euler = (1.571, -0.0, 0.0)
ob_gear4a.lineart.crease_threshold = 0.0
ob_gear5a.parent = ob_gear1a
ob_gear5a.matrix_parent_inverse = Matrix(((1.0, 0.0, -0.0, 0.1062), (0.0, -1.629e-07, 1.0, -0.1822), (0.0, -1.0, -1.629e-07, 4.806e-08), (-0.0, 0.0, -0.0, 1.0)))
ob_gear5a.location = (-0.1125, 0.03188, 0.1714)
ob_gear5a.rotation_euler = (1.571, -0.0, 0.0)
ob_gear5a.lineart.crease_threshold = 0.0
ob_gear6a.parent = ob_gear1a
ob_gear6a.matrix_parent_inverse = Matrix(((1.0, 0.0, -0.0, 0.1062), (0.0, -1.629e-07, 1.0, -0.1822), (0.0, -1.0, -1.629e-07, 4.806e-08), (-0.0, 0.0, -0.0, 1.0)))
ob_gear6a.location = (-0.03438, -1.954e-09, 0.3067)
ob_gear6a.rotation_euler = (1.571, -0.0, 0.0)
ob_gear6a.lineart.crease_threshold = 0.0
ob_gear7a.parent = ob_gear1a
ob_gear7a.matrix_parent_inverse = Matrix(((1.0, 0.0, -0.0, 0.1062), (0.0, -1.629e-07, 1.0, -0.1822), (0.0, -1.0, -1.629e-07, 4.806e-08), (-0.0, 0.0, -0.0, 1.0)))
ob_gear7a.location = (-0.175, 3.773e-08, 0.06312)
ob_gear7a.rotation_euler = (1.571, -0.0, 0.0)
ob_gear7a.lineart.crease_threshold = 0.0
ob_gear8a.parent = ob_gear1a
ob_gear8a.matrix_parent_inverse = Matrix(((1.0, 0.0, -0.0, 0.1062), (0.0, -1.629e-07, 1.0, -0.1822), (0.0, -1.0, -1.629e-07, 4.806e-08), (-0.0, 0.0, -0.0, 1.0)))
ob_gear8a.location = (0.008478, 1.677e-08, 0.1917)
ob_gear8a.rotation_euler = (1.571, -0.0, 0.0)
ob_gear8a.lineart.crease_threshold = 0.0
ob_gear9a.parent = ob_gear1a
ob_gear9a.matrix_parent_inverse = Matrix(((1.0, 0.0, -0.0, 0.1062), (0.0, -1.629e-07, 1.0, -0.1822), (0.0, -1.0, -1.629e-07, 4.806e-08), (-0.0, 0.0, -0.0, 1.0)))
ob_gear9a.location = (-0.05715, 3.529e-08, 0.07807)
ob_gear9a.rotation_euler = (1.571, -0.0, 0.0)
ob_gear9a.lineart.crease_threshold = 0.0
ob_gear10a.parent = ob_gear1a
ob_gear10a.matrix_parent_inverse = Matrix(((1.0, 0.0, -0.0, 0.1062), (0.0, -1.629e-07, 1.0, -0.1822), (0.0, -1.0, -1.629e-07, 4.806e-08), (-0.0, 0.0, -0.0, 1.0)))
ob_gear10a.location = (-0.1554, 1.364e-09, 0.2863)
ob_gear10a.rotation_euler = (1.571, -0.0, 0.0)
ob_gear10a.lineart.crease_threshold = 0.0
ob_gear11a.parent = ob_gear1a
ob_gear11a.matrix_parent_inverse = Matrix(((1.0, 0.0, -0.0, 0.1062), (0.0, -1.629e-07, 1.0, -0.1822), (0.0, -1.0, -1.629e-07, 4.806e-08), (-0.0, 0.0, -0.0, 1.0)))
ob_gear11a.location = (-0.221, 1.988e-08, 0.1727)
ob_gear11a.rotation_euler = (1.571, -0.0, 0.0)
ob_gear11a.lineart.crease_threshold = 0.0
ob_gear1b.parent = ob_center
ob_gear1b.matrix_parent_inverse = Matrix(((1.0, 0.0, 0.0, -0.0), (0.0, -1.629e-07, 1.0, -0.2947), (-0.0, -1.0, -1.629e-07, -0.00625), (-0.0, 0.0, -0.0, 1.0)))
ob_gear1b.location = (0.1, -1.833e-08, 0.4072)
ob_gear1b.rotation_euler = (1.571, -0.0, 0.0)
ob_gear1b.lineart.crease_threshold = 0.0
ob_gear2b.parent = ob_gear1b
ob_gear2b.matrix_parent_inverse = Matrix(((1.0, 0.0, 0.0, -0.1), (0.0, -1.629e-07, 1.0, -0.4072), (-0.0, -1.0, -1.629e-07, 4.806e-08), (-0.0, 0.0, -0.0, 1.0)))
ob_gear2b.location = (0.1, -1.833e-08, 0.4072)
ob_gear2b.rotation_euler = (1.571, -0.0, 0.0)
ob_gear2b.lineart.crease_threshold = 0.0
ob_gear3b.parent = ob_gear1b
ob_gear3b.matrix_parent_inverse = Matrix(((1.0, 0.0, 0.0, -0.1), (0.0, -1.629e-07, 1.0, -0.4072), (-0.0, -1.0, -1.629e-07, 4.806e-08), (-0.0, 0.0, -0.0, 1.0)))
ob_gear3b.location = (0.1, -1.833e-08, 0.4072)
ob_gear3b.rotation_euler = (1.571, -0.0, 0.0)
ob_gear3b.lineart.crease_threshold = 0.0
ob_gear4b.parent = ob_gear1b
ob_gear4b.matrix_parent_inverse = Matrix(((1.0, 0.0, 0.0, -0.1), (0.0, -1.629e-07, 1.0, -0.4072), (-0.0, -1.0, -1.629e-07, 4.806e-08), (-0.0, 0.0, -0.0, 1.0)))
ob_gear4b.location = (0.1, 0.0375, 0.4072)
ob_gear4b.rotation_euler = (1.571, -0.0, 0.0)
ob_gear4b.lineart.crease_threshold = 0.0
ob_gear5b.parent = ob_gear1b
ob_gear5b.matrix_parent_inverse = Matrix(((1.0, 0.0, 0.0, -0.1), (0.0, -1.629e-07, 1.0, -0.4072), (-0.0, -1.0, -1.629e-07, 4.806e-08), (-0.0, 0.0, -0.0, 1.0)))
ob_gear5b.location = (0.1062, 0.03187, 0.3964)
ob_gear5b.rotation_euler = (1.571, -0.0, 0.0)
ob_gear5b.lineart.crease_threshold = 0.0
ob_gear6b.parent = ob_gear1b
ob_gear6b.matrix_parent_inverse = Matrix(((1.0, 0.0, 0.0, -0.1), (0.0, -1.629e-07, 1.0, -0.4072), (-0.0, -1.0, -1.629e-07, 4.806e-08), (-0.0, 0.0, -0.0, 1.0)))
ob_gear6b.location = (0.02813, -3.861e-08, 0.5317)
ob_gear6b.rotation_euler = (1.571, -0.0, 0.0)
ob_gear6b.lineart.crease_threshold = 0.0
ob_gear7b.parent = ob_gear1b
ob_gear7b.matrix_parent_inverse = Matrix(((1.0, 0.0, 0.0, -0.1), (0.0, -1.629e-07, 1.0, -0.4072), (-0.0, -1.0, -1.629e-07, 4.806e-08), (-0.0, 0.0, -0.0, 1.0)))
ob_gear7b.location = (0.1688, 1.072e-09, 0.2881)
ob_gear7b.rotation_euler = (1.571, -0.0, 0.0)
ob_gear7b.lineart.crease_threshold = 0.0
ob_gear8b.parent = ob_gear1b
ob_gear8b.matrix_parent_inverse = Matrix(((1.0, 0.0, 0.0, -0.1), (0.0, -1.629e-07, 1.0, -0.4072), (-0.0, -1.0, -1.629e-07, 4.806e-08), (-0.0, 0.0, -0.0, 1.0)))
ob_gear8b.location = (0.1491, -3.529e-08, 0.5113)
ob_gear8b.rotation_euler = (1.571, -0.0, 0.0)
ob_gear8b.lineart.crease_threshold = 0.0
ob_gear9b.parent = ob_gear1b
ob_gear9b.matrix_parent_inverse = Matrix(((1.0, 0.0, 0.0, -0.1), (0.0, -1.629e-07, 1.0, -0.4072), (-0.0, -1.0, -1.629e-07, 4.806e-08), (-0.0, 0.0, -0.0, 1.0)))
ob_gear9b.location = (0.2147, -1.677e-08, 0.3977)
ob_gear9b.rotation_euler = (1.571, -0.0, 0.0)
ob_gear9b.lineart.crease_threshold = 0.0
ob_gear10b.parent = ob_gear1b
ob_gear10b.matrix_parent_inverse = Matrix(((1.0, 0.0, 0.0, -0.1), (0.0, -1.629e-07, 1.0, -0.4072), (-0.0, -1.0, -1.629e-07, 4.806e-08), (-0.0, 0.0, -0.0, 1.0)))
ob_gear10b.location = (-0.01473, -1.988e-08, 0.4167)
ob_gear10b.rotation_euler = (1.571, -0.0, 0.0)
ob_gear10b.lineart.crease_threshold = 0.0
ob_gear11b.parent = ob_gear1b
ob_gear11b.matrix_parent_inverse = Matrix(((1.0, 0.0, 0.0, -0.1), (0.0, -1.629e-07, 1.0, -0.4072), (-0.0, -1.0, -1.629e-07, 4.806e-08), (-0.0, 0.0, -0.0, 1.0)))
ob_gear11b.location = (0.0509, -1.364e-09, 0.3031)
ob_gear11b.rotation_euler = (1.571, -0.0, 0.0)
ob_gear11b.lineart.crease_threshold = 0.0

# ---- collection membership
col_collection.objects.link(ob_center)
col_collection.objects.link(ob_gear1a)
col_collection.objects.link(ob_gear2a)
col_collection.objects.link(ob_gear3a)
col_collection.objects.link(ob_gear4a)
col_collection.objects.link(ob_gear5a)
col_collection.objects.link(ob_gear6a)
col_collection.objects.link(ob_gear7a)
col_collection.objects.link(ob_gear8a)
col_collection.objects.link(ob_gear9a)
col_collection.objects.link(ob_gear10a)
col_collection.objects.link(ob_gear11a)
col_collection.objects.link(ob_gear1b)
col_collection.objects.link(ob_gear2b)
col_collection.objects.link(ob_gear3b)
col_collection.objects.link(ob_gear4b)
col_collection.objects.link(ob_gear5b)
col_collection.objects.link(ob_gear6b)
col_collection.objects.link(ob_gear7b)
col_collection.objects.link(ob_gear8b)
col_collection.objects.link(ob_gear9b)
col_collection.objects.link(ob_gear10b)
col_collection.objects.link(ob_gear11b)

# ---- scene / render settings (as saved in the file)
scene.frame_start = 1; scene.frame_end = 250; scene.frame_set(1)
scene.render.engine = 'BLENDER_EEVEE_NEXT'
scene.cycles.use_denoising = False
scene.cycles.samples = 128
scene.cycles.sampling_pattern = 'TABULATED_SOBOL'
scene.cycles.use_adaptive_sampling = False
scene.cycles.use_light_tree = False
scene.view_settings.view_transform = 'Filmic'
bpy.context.view_layer.update()

# ---- added for rendering (the .blend has no active camera and no usable light): camera, sun
cam_auto = bpy.data.cameras.new('AutoCamera')
cam_auto.lens = 50.0
cam_auto.sensor_width = 36.0
cam_auto.clip_end = 1000.0
ob_auto_camera = bpy.data.objects.new('AutoCamera', cam_auto)
scene.collection.objects.link(ob_auto_camera)
ob_auto_camera.location = (0.744952, -0.882067, 0.893163)
ob_auto_camera.rotation_euler = (1.09748, -7.21219e-08, 0.694738)
scene.camera = ob_auto_camera
light_auto_sun = bpy.data.lights.new('AutoSun', 'SUN')
light_auto_sun.energy = 3.0
light_auto_sun.angle = 0.0523599
ob_auto_sun = bpy.data.objects.new('AutoSun', light_auto_sun)
scene.collection.objects.link(ob_auto_sun)
ob_auto_sun.rotation_euler = (0.872665, 0.174533, 0.523599)
bpy.context.view_layer.update()
